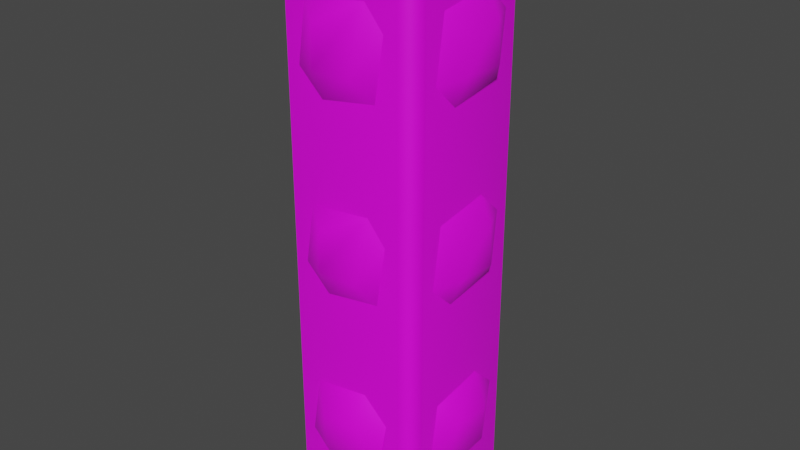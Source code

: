 # Source: StartLamp.blend  (saved by Blender 3.6.11; exported with 4.5.12 LTS)
import bpy
from mathutils import Matrix  # noqa: F401  (used for matrix-valued properties, if any)

bpy.ops.wm.read_factory_settings(use_empty=True)
scene = bpy.context.scene
scene.name = 'Scene'

# ---- collections
col_collection = bpy.data.collections.new('Collection'); scene.collection.children.link(col_collection)

# ---- images (referenced by path relative to the original .blend; pixels are not part of the script)
import os
ASSET_DIR = os.environ.get("B2B_ASSET_DIR", "")  # directory of the original .blend (textures are referenced by path, not embedded)
HERE = os.path.dirname(os.path.abspath(__file__))  # packed textures are extracted next to this script under _unpacked/

def load_image(name, relpath, width, height, colorspace="sRGB"):
    """Load a texture the original file referenced (path relative to the .blend, or extracted next to this script)."""
    p = next((c for c in (os.path.join(HERE, relpath), os.path.join(ASSET_DIR, relpath)) if relpath and os.path.exists(c)), "")
    if p:
        img = bpy.data.images.load(p, check_existing=True)
        img.name = name
    else:  # same state as the original file: an image datablock whose file is absent (Cycles renders it pink)
        img = bpy.data.images.new(name, width, height)
        img.source = "FILE"
        img.filepath = "//" + (relpath or name)
    img.colorspace_settings.name = colorspace
    return img
img_t_colorpallet_1_png = load_image('T_ColorPallet_1.PNG', 'T_ColorPallet_1.PNG', 1024, 1024, 'sRGB')

# ---- materials (node trees are filled in below, after node groups)
mat_material_001 = bpy.data.materials.new('Material.001')
mat_material_001.use_transparent_shadow = False

# ---- material node trees
mat_material_001.use_nodes = True; mat_material_001.node_tree.nodes.clear()
_N = mat_material_001.node_tree.nodes; _L = mat_material_001.node_tree.links
n0 = _N.new('ShaderNodeBsdfPrincipled'); n0.name = 'Principled BSDF'; n0.location = (10, 300)
n0.distribution = 'GGX'
n0.subsurface_method = 'RANDOM_WALK_SKIN'
n0.inputs[3].default_value = 1.45
n0.inputs[27].default_value = (0.0, 0.0, 0.0, 1.0)
n0.inputs[28].default_value = 1.0
n1 = _N.new('ShaderNodeOutputMaterial'); n1.name = 'Material Output'; n1.location = (300, 300)
n2 = _N.new('ShaderNodeTexImage'); n2.name = 'Image Texture'; n2.location = (-425, 228)
n2.image = img_t_colorpallet_1_png
n2.interpolation = 'Closest'
_L.new(n0.outputs[0], n1.inputs[0])
_L.new(n2.outputs[0], n0.inputs[0])
n1.is_active_output = True

# ---- world
world_world = bpy.data.worlds.new('World'); scene.world = world_world
world_world.use_nodes = True; world_world.node_tree.nodes.clear()
_N = world_world.node_tree.nodes; _L = world_world.node_tree.links
n0 = _N.new('ShaderNodeOutputWorld'); n0.name = 'World Output'; n0.location = (300, 300)
n1 = _N.new('ShaderNodeBackground'); n1.name = 'Background'; n1.location = (10, 300)
n1.inputs[0].default_value = (0.05088, 0.05088, 0.05088, 1.0)
_L.new(n1.outputs[0], n0.inputs[0])
n0.is_active_output = True
world_world.color = (0.05088, 0.05088, 0.05088)
world_world.use_sun_shadow = False
world_world.sun_shadow_jitter_overblur = 0.0

# ---- meshes
me_transform1_001 = bpy.data.meshes.new('transform1.001')
me_transform1_001.from_pydata([(-20.25, -76.95, 15.9), (-15.9, -76.95, 20.25), (-15.9, 72.6, 20.25), (15.9, 72.6, 20.25), (15.9, -76.95, 20.25), (20.25, -76.95, 15.9), (20.25, 72.6, 15.9), (20.25, 72.6, -15.9), (20.25, -76.95, -15.9), (15.9, -76.95, -20.25), (15.9, 72.6, -20.25), (-15.9, 72.6, -20.25), (-15.9, -76.95, -20.25), (-20.25, -76.95, -15.9), (-20.25, 72.6, -15.9), (-20.25, 72.6, 15.9), (15.9, 76.95, 15.9), (-15.9, 76.95, 15.9), (-15.9, 76.95, -15.9), (15.9, 76.95, -15.9), (20.25, -37.48, -5.516), (9.877, -39.89, -20.25), (-7.281, -37.94, -20.25), (-20.25, -39.89, -9.877), (-20.25, -37.48, 5.516), (-9.877, -39.89, 20.25), (5.516, -37.48, 20.25), (20.25, -39.89, 9.877), (24.88, -45.9, -4.166), (20.25, -44.05, -12.4), (4.166, -45.9, -24.88), (-12.4, -44.05, -20.25), (-24.88, -45.9, -4.166), (-24.16, -45.77, 6.104), (-20.25, -44.05, 12.4), (-4.166, -45.9, 24.88), (6.104, -45.77, 24.16), (12.4, -44.05, 20.25), (24.16, -45.77, 6.104), (12.4, -55.95, -20.25), (-6.104, -54.23, -24.16), (-20.25, -55.95, -12.4), (-12.4, -55.95, 20.25), (20.25, -55.95, 12.4), (24.12, -56.21, -4.249), (20.25, -60.11, -9.877), (4.249, -56.21, -24.12), (-9.877, -60.11, -20.25), (-24.12, -56.21, -4.249), (-20.86, -60.15, 9.907), (-4.249, -56.21, 24.12), (9.907, -60.15, 20.86), (20.83, -62.06, 7.281), (5.516, -62.52, -20.25), (-20.25, -62.52, -5.516), (-5.516, -62.52, 20.25), (20.25, 12.52, -5.516), (9.877, 10.11, -20.25), (-7.281, 12.06, -20.25), (-20.25, 10.11, -9.877), (-20.25, 12.06, 7.281), (-9.877, 10.11, 20.25), (7.281, 12.06, 20.25), (20.25, 10.15, 9.907), (24.12, 6.212, -4.249), (20.25, 5.95, -12.4), (4.249, 6.212, -24.12), (-12.4, 5.95, -20.25), (-24.12, 6.212, -4.249), (-20.25, 5.95, 12.4), (-4.249, 6.212, 24.12), (12.4, 5.95, 20.25), (24.88, -4.102, -4.166), (12.4, -5.95, -20.25), (4.166, -4.102, -24.88), (-6.104, -4.225, -24.16), (-20.25, -5.95, -12.4), (-24.88, -4.102, -4.166), (-24.16, -4.225, 6.104), (-12.4, -5.95, 20.25), (-4.166, -4.102, 24.88), (6.104, -4.225, 24.16), (20.25, -5.95, 12.4), (24.16, -4.225, 6.104), (20.25, -10.11, -9.877), (-9.877, -10.11, -20.25), (-20.25, -10.11, 9.877), (9.877, -10.11, 20.25), (20.25, -12.52, 5.516), (5.516, -12.52, -20.25), (-20.25, -12.52, -5.516), (-5.516, -12.52, 20.25), (20.25, 62.52, -5.516), (9.877, 60.11, -20.25), (-7.281, 62.06, -20.25), (-20.25, 60.11, -9.877), (-20.25, 62.06, 7.281), (-9.877, 60.11, 20.25), (7.281, 62.06, 20.25), (20.25, 60.15, 9.907), (24.12, 56.21, -4.249), (20.25, 55.95, -12.4), (4.249, 56.21, -24.12), (-12.4, 55.95, -20.25), (-24.12, 56.21, -4.249), (-20.25, 55.95, 12.4), (-4.249, 56.21, 24.12), (12.4, 55.95, 20.25), (24.88, 45.9, -4.166), (12.4, 44.05, -20.25), (4.166, 45.9, -24.88), (-6.104, 45.77, -24.16), (-20.25, 44.05, -12.4), (-24.88, 45.9, -4.166), (-24.16, 45.77, 6.104), (-12.4, 44.05, 20.25), (-4.166, 45.9, 24.88), (6.104, 45.77, 24.16), (20.25, 44.05, 12.4), (24.16, 45.77, 6.104), (20.25, 39.89, -9.877), (-9.877, 39.89, -20.25), (-20.25, 39.89, 9.877), (9.877, 39.89, 20.25), (20.25, 37.48, 5.516), (5.516, 37.48, -20.25), (-20.25, 37.48, -5.516), (-5.516, 37.48, 20.25)], [], [(3, 2, 1, 4), (11, 10, 9, 12), (17, 16, 19, 18), (7, 6, 5, 8), (15, 14, 13, 0), (15, 0, 1, 2), (16, 17, 2, 3), (5, 6, 3, 4), (19, 16, 6, 7), (9, 10, 7, 8), (18, 19, 10, 11), (13, 14, 11, 12), (17, 18, 14, 15), (17, 15, 2), (6, 16, 3), (10, 19, 7), (14, 18, 11), (28, 29, 20), (30, 22, 21), (32, 24, 23), (32, 33, 24), (33, 34, 24), (35, 26, 25), (35, 36, 26), (36, 37, 26), (38, 28, 20, 27), (39, 30, 21), (40, 22, 30), (40, 31, 22), (41, 32, 23), (42, 35, 25), (43, 38, 27), (44, 45, 29, 28), (46, 30, 39), (46, 40, 30), (47, 31, 40), (48, 32, 41), (48, 49, 33, 32), (49, 34, 33), (50, 35, 42), (50, 51, 36, 35), (51, 37, 36), (52, 38, 43), (52, 44, 28, 38), (52, 45, 44), (53, 46, 39), (53, 47, 40, 46), (54, 48, 41), (54, 49, 48), (55, 50, 42), (55, 51, 50), (64, 65, 56), (66, 58, 57), (68, 60, 59), (70, 62, 61), (64, 56, 63), (72, 65, 64), (73, 74, 66, 57), (74, 75, 58, 66), (75, 67, 58), (76, 77, 68, 59), (77, 78, 60, 68), (78, 69, 60), (79, 80, 70, 61), (80, 81, 62, 70), (81, 71, 62), (82, 83, 63), (83, 72, 64, 63), (84, 65, 72), (85, 67, 75), (86, 69, 78), (87, 71, 81), (88, 84, 72), (89, 74, 73), (89, 85, 75, 74), (90, 77, 76), (90, 86, 78, 77), (91, 80, 79), (91, 87, 81, 80), (88, 83, 82), (88, 72, 83), (100, 101, 92), (102, 94, 93), (104, 96, 95), (106, 98, 97), (100, 92, 99), (108, 101, 100), (109, 110, 102, 93), (110, 111, 94, 102), (111, 103, 94), (112, 113, 104, 95), (113, 114, 96, 104), (114, 105, 96), (115, 116, 106, 97), (116, 117, 98, 106), (117, 107, 98), (118, 119, 99), (119, 108, 100, 99), (120, 101, 108), (121, 103, 111), (122, 105, 114), (123, 107, 117), (124, 120, 108), (125, 110, 109), (125, 121, 111, 110), (126, 113, 112), (126, 122, 114, 113), (127, 116, 115), (127, 123, 117, 116), (124, 119, 118), (124, 108, 119)])
me_transform1_001.polygons.foreach_set('use_smooth', [True] * 111)
_uv = me_transform1_001.uv_layers.new(name='UVMap')
_uv.uv.foreach_set('vector', [0.05, 0.95, 0.05, 0.95, 0.05, 0.95, 0.05, 0.95, 0.05, 0.95, 0.05, 0.95, 0.05, 0.95, 0.05, 0.95, 0.05, 0.95, 0.05, 0.95, 0.05, 0.95, 0.05, 0.95, 0.05, 0.95, 0.05, 0.95, 0.05, 0.95, 0.05, 0.95, 0.05, 0.95, 0.05, 0.95, 0.05, 0.95, 0.05, 0.95, 0.05, 0.95, 0.05, 0.95, 0.05, 0.95, 0.05, 0.95, 0.05, 0.95, 0.05, 0.95, 0.05, 0.95, 0.05, 0.95, 0.05, 0.95, 0.05, 0.95, 0.05, 0.95, 0.05, 0.95, 0.05, 0.95, 0.05, 0.95, 0.05, 0.95, 0.05, 0.95, 0.05, 0.95, 0.05, 0.95, 0.05, 0.95, 0.05, 0.95, 0.05, 0.95, 0.05, 0.95, 0.05, 0.95, 0.05, 0.95, 0.05, 0.95, 0.05, 0.95, 0.05, 0.95, 0.05, 0.95, 0.05, 0.95, 0.05, 0.95, 0.05, 0.95, 0.05, 0.95, 0.05, 0.95, 0.05, 0.95, 0.05, 0.95, 0.05, 0.95, 0.05, 0.95, 0.05, 0.95, 0.05, 0.95, 0.05, 0.95, 0.05, 0.95, 0.05, 0.95, 0.05, 0.95, 0.05, 0.95, 0.25, 0.95, 0.25, 0.95, 0.25, 0.95, 0.25, 0.95, 0.25, 0.95, 0.25, 0.95, 0.25, 0.95, 0.25, 0.95, 0.25, 0.95, 0.25, 0.95, 0.25, 0.95, 0.25, 0.95, 0.25, 0.95, 0.25, 0.95, 0.25, 0.95, 0.25, 0.95, 0.25, 0.95, 0.25, 0.95, 0.25, 0.95, 0.25, 0.95, 0.25, 0.95, 0.25, 0.95, 0.25, 0.95, 0.25, 0.95, 0.25, 0.95, 0.25, 0.95, 0.25, 0.95, 0.25, 0.95, 0.25, 0.95, 0.25, 0.95, 0.25, 0.95, 0.25, 0.95, 0.25, 0.95, 0.25, 0.95, 0.25, 0.95, 0.25, 0.95, 0.25, 0.95, 0.25, 0.95, 0.25, 0.95, 0.25, 0.95, 0.25, 0.95, 0.25, 0.95, 0.25, 0.95, 0.25, 0.95, 0.25, 0.95, 0.25, 0.95, 0.25, 0.95, 0.25, 0.95, 0.25, 0.95, 0.25, 0.95, 0.25, 0.95, 0.25, 0.95, 0.25, 0.95, 0.25, 0.95, 0.25, 0.95, 0.25, 0.95, 0.25, 0.95, 0.25, 0.95, 0.25, 0.95, 0.25, 0.95, 0.25, 0.95, 0.25, 0.95, 0.25, 0.95, 0.25, 0.95, 0.25, 0.95, 0.25, 0.95, 0.25, 0.95, 0.25, 0.95, 0.25, 0.95, 0.25, 0.95, 0.25, 0.95, 0.25, 0.95, 0.25, 0.95, 0.25, 0.95, 0.25, 0.95, 0.25, 0.95, 0.25, 0.95, 0.25, 0.95, 0.25, 0.95, 0.25, 0.95, 0.25, 0.95, 0.25, 0.95, 0.25, 0.95, 0.25, 0.95, 0.25, 0.95, 0.25, 0.95, 0.25, 0.95, 0.25, 0.95, 0.25, 0.95, 0.25, 0.95, 0.25, 0.95, 0.25, 0.95, 0.25, 0.95, 0.25, 0.95, 0.25, 0.95, 0.25, 0.95, 0.25, 0.95, 0.25, 0.95, 0.25, 0.95, 0.25, 0.95, 0.25, 0.95, 0.25, 0.95, 0.25, 0.95, 0.25, 0.95, 0.25, 0.95, 0.25, 0.95, 0.25, 0.95, 0.25, 0.95, 0.45, 0.95, 0.45, 0.95, 0.45, 0.95, 0.45, 0.95, 0.45, 0.95, 0.45, 0.95, 0.45, 0.95, 0.45, 0.95, 0.45, 0.95, 0.45, 0.95, 0.45, 0.95, 0.45, 0.95, 0.45, 0.95, 0.45, 0.95, 0.45, 0.95, 0.45, 0.95, 0.45, 0.95, 0.45, 0.95, 0.45, 0.95, 0.45, 0.95, 0.45, 0.95, 0.45, 0.95, 0.45, 0.95, 0.45, 0.95, 0.45, 0.95, 0.45, 0.95, 0.45, 0.95, 0.45, 0.95, 0.45, 0.95, 0.45, 0.95, 0.45, 0.95, 0.45, 0.95, 0.45, 0.95, 0.45, 0.95, 0.45, 0.95, 0.45, 0.95, 0.45, 0.95, 0.45, 0.95, 0.45, 0.95, 0.45, 0.95, 0.45, 0.95, 0.45, 0.95, 0.45, 0.95, 0.45, 0.95, 0.45, 0.95, 0.45, 0.95, 0.45, 0.95, 0.45, 0.95, 0.45, 0.95, 0.45, 0.95, 0.45, 0.95, 0.45, 0.95, 0.45, 0.95, 0.45, 0.95, 0.45, 0.95, 0.45, 0.95, 0.45, 0.95, 0.45, 0.95, 0.45, 0.95, 0.45, 0.95, 0.45, 0.95, 0.45, 0.95, 0.45, 0.95, 0.45, 0.95, 0.45, 0.95, 0.45, 0.95, 0.45, 0.95, 0.45, 0.95, 0.45, 0.95, 0.45, 0.95, 0.45, 0.95, 0.45, 0.95, 0.45, 0.95, 0.45, 0.95, 0.45, 0.95, 0.45, 0.95, 0.45, 0.95, 0.45, 0.95, 0.45, 0.95, 0.45, 0.95, 0.45, 0.95, 0.45, 0.95, 0.45, 0.95, 0.45, 0.95, 0.45, 0.95, 0.45, 0.95, 0.45, 0.95, 0.45, 0.95, 0.45, 0.95, 0.45, 0.95, 0.45, 0.95, 0.45, 0.95, 0.45, 0.95, 0.45, 0.95, 0.45, 0.95, 0.45, 0.95, 0.45, 0.95, 0.45, 0.95, 0.45, 0.95, 0.45, 0.95, 0.45, 0.95, 0.45, 0.95, 0.45, 0.95, 0.45, 0.95, 0.45, 0.95, 0.45, 0.95, 0.45, 0.95, 0.45, 0.95, 0.45, 0.95, 0.45, 0.95, 0.45, 0.95, 0.45, 0.95, 0.45, 0.95, 0.45, 0.95, 0.45, 0.95, 0.45, 0.95, 0.45, 0.95, 0.45, 0.95, 0.45, 0.95, 0.45, 0.95, 0.45, 0.95, 0.45, 0.95, 0.45, 0.95, 0.45, 0.95, 0.45, 0.95, 0.45, 0.95, 0.45, 0.95, 0.45, 0.95, 0.45, 0.95, 0.45, 0.95, 0.45, 0.95, 0.45, 0.95, 0.45, 0.95, 0.45, 0.95, 0.45, 0.95, 0.45, 0.95, 0.45, 0.95, 0.45, 0.95, 0.45, 0.95, 0.45, 0.95, 0.45, 0.95, 0.45, 0.95, 0.45, 0.95, 0.45, 0.95, 0.45, 0.95, 0.45, 0.95, 0.45, 0.95, 0.45, 0.95, 0.45, 0.95, 0.45, 0.95, 0.45, 0.95, 0.45, 0.95, 0.45, 0.95, 0.45, 0.95, 0.45, 0.95, 0.45, 0.95, 0.45, 0.95, 0.45, 0.95, 0.45, 0.95, 0.45, 0.95, 0.45, 0.95, 0.45, 0.95, 0.45, 0.95, 0.45, 0.95, 0.45, 0.95, 0.45, 0.95, 0.45, 0.95, 0.45, 0.95, 0.45, 0.95, 0.45, 0.95, 0.45, 0.95, 0.45, 0.95, 0.45, 0.95, 0.45, 0.95, 0.45, 0.95, 0.45, 0.95, 0.45, 0.95, 0.45, 0.95, 0.45, 0.95, 0.45, 0.95, 0.45, 0.95, 0.45, 0.95, 0.45, 0.95, 0.45, 0.95, 0.45, 0.95, 0.45, 0.95, 0.45, 0.95, 0.45, 0.95, 0.45, 0.95, 0.45, 0.95, 0.45, 0.95, 0.45, 0.95, 0.45, 0.95, 0.45, 0.95, 0.45, 0.95, 0.45, 0.95, 0.45, 0.95, 0.45, 0.95, 0.45, 0.95, 0.45, 0.95])
_uv.active_render = True
_uv = me_transform1_001.uv_layers.new(name='UVMap.001')
_uv.uv.foreach_set('vector', [0.05, 0.95, 0.05, 0.95, 0.05, 0.95, 0.05, 0.95, 0.05, 0.95, 0.05, 0.95, 0.05, 0.95, 0.05, 0.95, 0.05, 0.95, 0.05, 0.95, 0.05, 0.95, 0.05, 0.95, 0.05, 0.95, 0.05, 0.95, 0.05, 0.95, 0.05, 0.95, 0.05, 0.95, 0.05, 0.95, 0.05, 0.95, 0.05, 0.95, 0.05, 0.95, 0.05, 0.95, 0.05, 0.95, 0.05, 0.95, 0.05, 0.95, 0.05, 0.95, 0.05, 0.95, 0.05, 0.95, 0.05, 0.95, 0.05, 0.95, 0.05, 0.95, 0.05, 0.95, 0.05, 0.95, 0.05, 0.95, 0.05, 0.95, 0.05, 0.95, 0.05, 0.95, 0.05, 0.95, 0.05, 0.95, 0.05, 0.95, 0.05, 0.95, 0.05, 0.95, 0.05, 0.95, 0.05, 0.95, 0.05, 0.95, 0.05, 0.95, 0.05, 0.95, 0.05, 0.95, 0.05, 0.95, 0.05, 0.95, 0.05, 0.95, 0.05, 0.95, 0.05, 0.95, 0.05, 0.95, 0.05, 0.95, 0.05, 0.95, 0.05, 0.95, 0.05, 0.95, 0.05, 0.95, 0.05, 0.95, 0.05, 0.95, 0.05, 0.95, 0.05, 0.95, 0.05, 0.95, 2.2, 2.2, 2.2, 2.2, 2.2, 2.2, 2.2, 2.2, 2.2, 2.2, 2.2, 2.2, 2.2, 2.2, 2.2, 2.2, 2.2, 2.2, 2.2, 2.2, 2.2, 2.2, 2.2, 2.2, 2.2, 2.2, 2.2, 2.2, 2.2, 2.2, 2.2, 2.2, 2.2, 2.2, 2.2, 2.2, 2.2, 2.2, 2.2, 2.2, 2.2, 2.2, 2.2, 2.2, 2.2, 2.2, 2.2, 2.2, 2.2, 2.2, 2.2, 2.2, 2.2, 2.2, 2.2, 2.2, 2.2, 2.2, 2.2, 2.2, 2.2, 2.2, 2.2, 2.2, 2.2, 2.2, 2.2, 2.2, 2.2, 2.2, 2.2, 2.2, 2.2, 2.2, 2.2, 2.2, 2.2, 2.2, 2.2, 2.2, 2.2, 2.2, 2.2, 2.2, 2.2, 2.2, 2.2, 2.2, 2.2, 2.2, 2.2, 2.2, 2.2, 2.2, 2.2, 2.2, 2.2, 2.2, 2.2, 2.2, 2.2, 2.2, 2.2, 2.2, 2.2, 2.2, 2.2, 2.2, 2.2, 2.2, 2.2, 2.2, 2.2, 2.2, 2.2, 2.2, 2.2, 2.2, 2.2, 2.2, 2.2, 2.2, 2.2, 2.2, 2.2, 2.2, 2.2, 2.2, 2.2, 2.2, 2.2, 2.2, 2.2, 2.2, 2.2, 2.2, 2.2, 2.2, 2.2, 2.2, 2.2, 2.2, 2.2, 2.2, 2.2, 2.2, 2.2, 2.2, 2.2, 2.2, 2.2, 2.2, 2.2, 2.2, 2.2, 2.2, 2.2, 2.2, 2.2, 2.2, 2.2, 2.2, 2.2, 2.2, 2.2, 2.2, 2.2, 2.2, 2.2, 2.2, 2.2, 2.2, 2.2, 2.2, 2.2, 2.2, 2.2, 2.2, 2.2, 2.2, 2.2, 2.2, 2.2, 2.2, 2.2, 2.2, 2.2, 2.2, 2.2, 2.2, 2.2, 2.2, 2.2, 2.2, 2.2, 2.2, 2.2, 2.2, 2.2, 2.2, 2.2, 2.2, 2.2, 2.2, 2.2, 2.2, 2.2, 2.2, 2.2, 2.2, 2.2, 2.2, 2.2, 2.2, 2.2, 2.2, 1.2, 1.2, 1.2, 1.2, 1.2, 1.2, 1.2, 1.2, 1.2, 1.2, 1.2, 1.2, 1.2, 1.2, 1.2, 1.2, 1.2, 1.2, 1.2, 1.2, 1.2, 1.2, 1.2, 1.2, 1.2, 1.2, 1.2, 1.2, 1.2, 1.2, 1.2, 1.2, 1.2, 1.2, 1.2, 1.2, 1.2, 1.2, 1.2, 1.2, 1.2, 1.2, 1.2, 1.2, 1.2, 1.2, 1.2, 1.2, 1.2, 1.2, 1.2, 1.2, 1.2, 1.2, 1.2, 1.2, 1.2, 1.2, 1.2, 1.2, 1.2, 1.2, 1.2, 1.2, 1.2, 1.2, 1.2, 1.2, 1.2, 1.2, 1.2, 1.2, 1.2, 1.2, 1.2, 1.2, 1.2, 1.2, 1.2, 1.2, 1.2, 1.2, 1.2, 1.2, 1.2, 1.2, 1.2, 1.2, 1.2, 1.2, 1.2, 1.2, 1.2, 1.2, 1.2, 1.2, 1.2, 1.2, 1.2, 1.2, 1.2, 1.2, 1.2, 1.2, 1.2, 1.2, 1.2, 1.2, 1.2, 1.2, 1.2, 1.2, 1.2, 1.2, 1.2, 1.2, 1.2, 1.2, 1.2, 1.2, 1.2, 1.2, 1.2, 1.2, 1.2, 1.2, 1.2, 1.2, 1.2, 1.2, 1.2, 1.2, 1.2, 1.2, 1.2, 1.2, 1.2, 1.2, 1.2, 1.2, 1.2, 1.2, 1.2, 1.2, 1.2, 1.2, 1.2, 1.2, 1.2, 1.2, 1.2, 1.2, 1.2, 1.2, 1.2, 1.2, 1.2, 1.2, 1.2, 1.2, 1.2, 1.2, 1.2, 1.2, 1.2, 1.2, 1.2, 1.2, 1.2, 1.2, 1.2, 1.2, 1.2, 1.2, 1.2, 1.2, 1.2, 1.2, 1.2, 1.2, 1.2, 1.2, 1.2, 1.2, 1.2, 1.2, 1.2, 1.2, 1.2, 1.2, 1.2, 1.2, 1.2, 1.2, 1.2, 1.2, 1.2, 1.2, 1.2, 1.2, 0.2, 0.2, 0.2, 0.2, 0.2, 0.2, 0.2, 0.2, 0.2, 0.2, 0.2, 0.2, 0.2, 0.2, 0.2, 0.2, 0.2, 0.2, 0.2, 0.2, 0.2, 0.2, 0.2, 0.2, 0.2, 0.2, 0.2, 0.2, 0.2, 0.2, 0.2, 0.2, 0.2, 0.2, 0.2, 0.2, 0.2, 0.2, 0.2, 0.2, 0.2, 0.2, 0.2, 0.2, 0.2, 0.2, 0.2, 0.2, 0.2, 0.2, 0.2, 0.2, 0.2, 0.2, 0.2, 0.2, 0.2, 0.2, 0.2, 0.2, 0.2, 0.2, 0.2, 0.2, 0.2, 0.2, 0.2, 0.2, 0.2, 0.2, 0.2, 0.2, 0.2, 0.2, 0.2, 0.2, 0.2, 0.2, 0.2, 0.2, 0.2, 0.2, 0.2, 0.2, 0.2, 0.2, 0.2, 0.2, 0.2, 0.2, 0.2, 0.2, 0.2, 0.2, 0.2, 0.2, 0.2, 0.2, 0.2, 0.2, 0.2, 0.2, 0.2, 0.2, 0.2, 0.2, 0.2, 0.2, 0.2, 0.2, 0.2, 0.2, 0.2, 0.2, 0.2, 0.2, 0.2, 0.2, 0.2, 0.2, 0.2, 0.2, 0.2, 0.2, 0.2, 0.2, 0.2, 0.2, 0.2, 0.2, 0.2, 0.2, 0.2, 0.2, 0.2, 0.2, 0.2, 0.2, 0.2, 0.2, 0.2, 0.2, 0.2, 0.2, 0.2, 0.2, 0.2, 0.2, 0.2, 0.2, 0.2, 0.2, 0.2, 0.2, 0.2, 0.2, 0.2, 0.2, 0.2, 0.2, 0.2, 0.2, 0.2, 0.2, 0.2, 0.2, 0.2, 0.2, 0.2, 0.2, 0.2, 0.2, 0.2, 0.2, 0.2, 0.2, 0.2, 0.2, 0.2, 0.2, 0.2, 0.2, 0.2, 0.2, 0.2, 0.2, 0.2, 0.2, 0.2, 0.2, 0.2, 0.2, 0.2, 0.2, 0.2, 0.2, 0.2, 0.2, 0.2, 0.2])
_ca = me_transform1_001.color_attributes.new('Attribute', 'BYTE_COLOR', 'CORNER')
_ca.data.foreach_set('color', [0.0, 0.0, 0.0, 1.0, 0.0, 0.0, 0.0, 1.0, 0.0, 0.0, 0.0, 1.0, 0.0, 0.0, 0.0, 1.0, 0.0, 0.0, 0.0, 1.0, 0.0, 0.0, 0.0, 1.0, 0.0, 0.0, 0.0, 1.0, 0.0, 0.0, 0.0, 1.0, 0.0, 0.0, 0.0, 1.0, 0.0, 0.0, 0.0, 1.0, 0.0, 0.0, 0.0, 1.0, 0.0, 0.0, 0.0, 1.0, 0.0, 0.0, 0.0, 1.0, 0.0, 0.0, 0.0, 1.0, 0.0, 0.0, 0.0, 1.0, 0.0, 0.0, 0.0, 1.0, 0.0, 0.0, 0.0, 1.0, 0.0, 0.0, 0.0, 1.0, 0.0, 0.0, 0.0, 1.0, 0.0, 0.0, 0.0, 1.0, 0.0, 0.0, 0.0, 1.0, 0.0, 0.0, 0.0, 1.0, 0.0, 0.0, 0.0, 1.0, 0.0, 0.0, 0.0, 1.0, 0.0, 0.0, 0.0, 1.0, 0.0, 0.0, 0.0, 1.0, 0.0, 0.0, 0.0, 1.0, 0.0, 0.0, 0.0, 1.0, 0.0, 0.0, 0.0, 1.0, 0.0, 0.0, 0.0, 1.0, 0.0, 0.0, 0.0, 1.0, 0.0, 0.0, 0.0, 1.0, 0.0, 0.0, 0.0, 1.0, 0.0, 0.0, 0.0, 1.0, 0.0, 0.0, 0.0, 1.0, 0.0, 0.0, 0.0, 1.0, 0.0, 0.0, 0.0, 1.0, 0.0, 0.0, 0.0, 1.0, 0.0, 0.0, 0.0, 1.0, 0.0, 0.0, 0.0, 1.0, 0.0, 0.0, 0.0, 1.0, 0.0, 0.0, 0.0, 1.0, 0.0, 0.0, 0.0, 1.0, 0.0, 0.0, 0.0, 1.0, 0.0, 0.0, 0.0, 1.0, 0.0, 0.0, 0.0, 1.0, 0.0, 0.0, 0.0, 1.0, 0.0, 0.0, 0.0, 1.0, 0.0, 0.0, 0.0, 1.0, 0.0, 0.0, 0.0, 1.0, 0.0, 0.0, 0.0, 1.0, 0.0, 0.0, 0.0, 1.0, 0.0, 0.0, 0.0, 1.0, 0.0, 0.0, 0.0, 1.0, 0.0, 0.0, 0.0, 1.0, 0.0, 0.0, 0.0, 1.0, 0.0, 0.0, 0.0, 1.0, 0.0, 0.0, 0.0, 1.0, 0.0, 0.0, 0.0, 1.0, 0.0, 0.0, 0.0, 1.0, 0.0, 0.0, 0.0, 1.0, 0.0, 0.0, 0.0, 1.0, 0.0, 0.0, 0.0, 1.0, 0.0, 0.0, 0.0, 1.0, 1.0, 1.0, 1.0, 1.0, 1.0, 1.0, 1.0, 1.0, 1.0, 1.0, 1.0, 1.0, 1.0, 1.0, 1.0, 1.0, 1.0, 1.0, 1.0, 1.0, 1.0, 1.0, 1.0, 1.0, 1.0, 1.0, 1.0, 1.0, 1.0, 1.0, 1.0, 1.0, 1.0, 1.0, 1.0, 1.0, 1.0, 1.0, 1.0, 1.0, 1.0, 1.0, 1.0, 1.0, 1.0, 1.0, 1.0, 1.0, 1.0, 1.0, 1.0, 1.0, 1.0, 1.0, 1.0, 1.0, 1.0, 1.0, 1.0, 1.0, 1.0, 1.0, 1.0, 1.0, 1.0, 1.0, 1.0, 1.0, 1.0, 1.0, 1.0, 1.0, 1.0, 1.0, 1.0, 1.0, 1.0, 1.0, 1.0, 1.0, 1.0, 1.0, 1.0, 1.0, 1.0, 1.0, 1.0, 1.0, 1.0, 1.0, 1.0, 1.0, 1.0, 1.0, 1.0, 1.0, 1.0, 1.0, 1.0, 1.0, 1.0, 1.0, 1.0, 1.0, 1.0, 1.0, 1.0, 1.0, 1.0, 1.0, 1.0, 1.0, 1.0, 1.0, 1.0, 1.0, 1.0, 1.0, 1.0, 1.0, 1.0, 1.0, 1.0, 1.0, 1.0, 1.0, 1.0, 1.0, 1.0, 1.0, 1.0, 1.0, 1.0, 1.0, 1.0, 1.0, 1.0, 1.0, 1.0, 1.0, 1.0, 1.0, 1.0, 1.0, 1.0, 1.0, 1.0, 1.0, 1.0, 1.0, 1.0, 1.0, 1.0, 1.0, 1.0, 1.0, 1.0, 1.0, 1.0, 1.0, 1.0, 1.0, 1.0, 1.0, 1.0, 1.0, 1.0, 1.0, 1.0, 1.0, 1.0, 1.0, 1.0, 1.0, 1.0, 1.0, 1.0, 1.0, 1.0, 1.0, 1.0, 1.0, 1.0, 1.0, 1.0, 1.0, 1.0, 1.0, 1.0, 1.0, 1.0, 1.0, 1.0, 1.0, 1.0, 1.0, 1.0, 1.0, 1.0, 1.0, 1.0, 1.0, 1.0, 1.0, 1.0, 1.0, 1.0, 1.0, 1.0, 1.0, 1.0, 1.0, 1.0, 1.0, 1.0, 1.0, 1.0, 1.0, 1.0, 1.0, 1.0, 1.0, 1.0, 1.0, 1.0, 1.0, 1.0, 1.0, 1.0, 1.0, 1.0, 1.0, 1.0, 1.0, 1.0, 1.0, 1.0, 1.0, 1.0, 1.0, 1.0, 1.0, 1.0, 1.0, 1.0, 1.0, 1.0, 1.0, 1.0, 1.0, 1.0, 1.0, 1.0, 1.0, 1.0, 1.0, 1.0, 1.0, 1.0, 1.0, 1.0, 1.0, 1.0, 1.0, 1.0, 1.0, 1.0, 1.0, 1.0, 1.0, 1.0, 1.0, 1.0, 1.0, 1.0, 1.0, 1.0, 1.0, 1.0, 1.0, 1.0, 1.0, 1.0, 1.0, 1.0, 1.0, 1.0, 1.0, 1.0, 1.0, 1.0, 1.0, 1.0, 1.0, 1.0, 1.0, 1.0, 1.0, 1.0, 1.0, 1.0, 1.0, 1.0, 1.0, 1.0, 1.0, 1.0, 1.0, 1.0, 1.0, 1.0, 1.0, 1.0, 1.0, 1.0, 1.0, 1.0, 1.0, 1.0, 1.0, 1.0, 1.0, 1.0, 1.0, 1.0, 1.0, 1.0, 1.0, 1.0, 1.0, 1.0, 1.0, 1.0, 1.0, 1.0, 1.0, 1.0, 1.0, 1.0, 1.0, 1.0, 1.0, 1.0, 1.0, 1.0, 1.0, 1.0, 1.0, 1.0, 1.0, 1.0, 1.0, 1.0, 1.0, 1.0, 1.0, 1.0, 1.0, 1.0, 1.0, 1.0, 1.0, 1.0, 1.0, 1.0, 1.0, 1.0, 1.0, 1.0, 1.0, 1.0, 1.0, 1.0, 1.0, 1.0, 1.0, 1.0, 1.0, 1.0, 1.0, 1.0, 1.0, 1.0, 1.0, 1.0, 1.0, 1.0, 1.0, 1.0, 1.0, 1.0, 1.0, 1.0, 1.0, 1.0, 1.0, 1.0, 1.0, 1.0, 1.0, 1.0, 1.0, 1.0, 1.0, 1.0, 1.0, 1.0, 1.0, 1.0, 1.0, 1.0, 1.0, 1.0, 1.0, 1.0, 1.0, 1.0, 1.0, 1.0, 1.0, 1.0, 1.0, 1.0, 1.0, 1.0, 1.0, 1.0, 1.0, 1.0, 1.0, 1.0, 1.0, 1.0, 1.0, 1.0, 1.0, 1.0, 1.0, 1.0, 1.0, 1.0, 1.0, 1.0, 1.0, 1.0, 1.0, 1.0, 1.0, 1.0, 1.0, 1.0, 1.0, 1.0, 1.0, 1.0, 1.0, 1.0, 1.0, 1.0, 1.0, 1.0, 1.0, 1.0, 1.0, 1.0, 1.0, 1.0, 1.0, 1.0, 1.0, 1.0, 1.0, 1.0, 1.0, 1.0, 1.0, 1.0, 1.0, 1.0, 1.0, 1.0, 1.0, 1.0, 1.0, 1.0, 1.0, 1.0, 1.0, 1.0, 1.0, 1.0, 1.0, 1.0, 1.0, 1.0, 1.0, 1.0, 1.0, 1.0, 1.0, 1.0, 1.0, 1.0, 1.0, 1.0, 1.0, 1.0, 1.0, 1.0, 1.0, 1.0, 1.0, 1.0, 1.0, 1.0, 1.0, 1.0, 1.0, 1.0, 1.0, 1.0, 1.0, 1.0, 1.0, 1.0, 1.0, 1.0, 1.0, 1.0, 1.0, 1.0, 1.0, 1.0, 1.0, 1.0, 1.0, 1.0, 1.0, 1.0, 1.0, 1.0, 1.0, 1.0, 1.0, 1.0, 1.0, 1.0, 1.0, 1.0, 1.0, 1.0, 1.0, 1.0, 1.0, 1.0, 1.0, 1.0, 1.0, 1.0, 1.0, 1.0, 1.0, 1.0, 1.0, 1.0, 1.0, 1.0, 1.0, 1.0, 1.0, 1.0, 1.0, 1.0, 1.0, 1.0, 1.0, 1.0, 1.0, 1.0, 1.0, 1.0, 1.0, 1.0, 1.0, 1.0, 1.0, 1.0, 1.0, 1.0, 1.0, 1.0, 1.0, 1.0, 1.0, 1.0, 1.0, 1.0, 1.0, 1.0, 1.0, 1.0, 1.0, 1.0, 1.0, 1.0, 1.0, 1.0, 1.0, 1.0, 1.0, 1.0, 1.0, 1.0, 1.0, 1.0, 1.0, 1.0, 1.0, 1.0, 1.0, 1.0, 1.0, 1.0, 1.0, 1.0, 1.0, 1.0, 1.0, 1.0, 1.0, 1.0, 1.0, 1.0, 1.0, 1.0, 1.0, 1.0, 1.0, 1.0, 1.0, 1.0, 1.0, 1.0, 1.0, 1.0, 1.0, 1.0, 1.0, 1.0, 1.0, 1.0, 1.0, 1.0, 1.0, 1.0, 1.0, 1.0, 1.0, 1.0, 1.0, 1.0, 1.0, 1.0, 1.0, 1.0, 1.0, 1.0, 1.0, 1.0, 1.0, 1.0, 1.0, 1.0, 1.0, 1.0, 1.0, 1.0, 1.0, 1.0, 1.0, 1.0, 1.0, 1.0, 1.0, 1.0, 1.0, 1.0, 1.0, 1.0, 1.0, 1.0, 1.0, 1.0, 1.0, 1.0, 1.0, 1.0, 1.0, 1.0, 1.0, 1.0, 1.0, 1.0, 1.0, 1.0, 1.0, 1.0, 1.0, 1.0, 1.0, 1.0, 1.0, 1.0, 1.0, 1.0, 1.0, 1.0, 1.0, 1.0, 1.0, 1.0, 1.0, 1.0, 1.0, 1.0, 1.0, 1.0, 1.0, 1.0, 1.0, 1.0, 1.0, 1.0, 1.0, 1.0, 1.0, 1.0, 1.0, 1.0, 1.0, 1.0, 1.0, 1.0, 1.0, 1.0, 1.0, 1.0, 1.0, 1.0, 1.0, 1.0, 1.0, 1.0, 1.0, 1.0, 1.0, 1.0, 1.0, 1.0, 1.0, 1.0, 1.0, 1.0, 1.0, 1.0, 1.0, 1.0, 1.0, 1.0, 1.0, 1.0, 1.0, 1.0, 1.0, 1.0, 1.0, 1.0, 1.0, 1.0, 1.0, 1.0, 1.0, 1.0, 1.0, 1.0, 1.0, 1.0, 1.0, 1.0, 1.0, 1.0, 1.0, 1.0, 1.0, 1.0, 1.0, 1.0, 1.0, 1.0, 1.0, 1.0, 1.0, 1.0, 1.0, 1.0, 1.0, 1.0, 1.0, 1.0, 1.0, 1.0, 1.0, 1.0, 1.0, 1.0, 1.0, 1.0, 1.0, 1.0, 1.0, 1.0, 1.0, 1.0, 1.0, 1.0, 1.0, 1.0, 1.0, 1.0, 1.0, 1.0, 1.0, 1.0, 1.0, 1.0, 1.0, 1.0, 1.0, 1.0, 1.0, 1.0, 1.0, 1.0, 1.0, 1.0, 1.0, 1.0, 1.0, 1.0, 1.0, 1.0, 1.0, 1.0, 1.0, 1.0, 1.0, 1.0, 1.0, 1.0, 1.0, 1.0, 1.0, 1.0, 1.0, 1.0, 1.0, 1.0, 1.0, 1.0, 1.0, 1.0, 1.0, 1.0, 1.0, 1.0, 1.0, 1.0, 1.0, 1.0, 1.0, 1.0, 1.0, 1.0, 1.0, 1.0, 1.0, 1.0, 1.0, 1.0, 1.0, 1.0, 1.0, 1.0, 1.0, 1.0, 1.0, 1.0, 1.0, 1.0, 1.0, 1.0, 1.0, 1.0, 1.0, 1.0, 1.0, 1.0, 1.0, 1.0, 1.0, 1.0, 1.0, 1.0, 1.0, 1.0, 1.0, 1.0, 1.0, 1.0, 1.0, 1.0, 1.0, 1.0, 1.0, 1.0, 1.0, 1.0, 1.0, 1.0, 1.0, 1.0, 1.0, 1.0, 1.0, 1.0, 1.0, 1.0, 1.0, 1.0, 1.0, 1.0, 1.0, 1.0, 1.0, 1.0, 1.0, 1.0, 1.0, 1.0, 1.0, 1.0, 1.0, 1.0, 1.0, 1.0, 1.0, 1.0, 1.0, 1.0, 1.0, 1.0, 1.0, 1.0, 1.0, 1.0, 1.0, 1.0, 1.0, 1.0, 1.0, 1.0, 1.0, 1.0, 1.0, 1.0, 1.0, 1.0, 1.0, 1.0, 1.0, 1.0, 1.0, 1.0, 1.0, 1.0, 1.0, 1.0, 1.0, 1.0, 1.0, 1.0, 1.0, 1.0, 1.0, 1.0, 1.0, 1.0, 1.0, 1.0, 1.0, 1.0, 1.0, 1.0, 1.0, 1.0, 1.0, 1.0, 1.0, 1.0, 1.0, 1.0, 1.0, 1.0, 1.0, 1.0, 1.0, 1.0, 1.0, 1.0, 1.0, 1.0, 1.0, 1.0, 1.0, 1.0, 1.0, 1.0, 1.0, 1.0, 1.0, 1.0, 1.0, 1.0, 1.0, 1.0, 1.0, 1.0, 1.0, 1.0, 1.0, 1.0, 1.0, 1.0, 1.0, 1.0, 1.0, 1.0, 1.0, 1.0, 1.0, 1.0, 1.0, 1.0, 1.0, 1.0, 1.0, 1.0, 1.0, 1.0, 1.0, 1.0, 1.0, 1.0, 1.0, 1.0, 1.0, 1.0, 1.0, 1.0, 1.0, 1.0, 1.0, 1.0, 1.0, 1.0, 1.0, 1.0, 1.0, 1.0, 1.0, 1.0, 1.0, 1.0, 1.0, 1.0, 1.0, 1.0, 1.0, 1.0, 1.0, 1.0, 1.0, 1.0, 1.0, 1.0, 1.0, 1.0, 1.0, 1.0, 1.0, 1.0, 1.0, 1.0, 1.0, 1.0, 1.0, 1.0, 1.0, 1.0, 1.0, 1.0, 1.0, 1.0, 1.0, 1.0, 1.0, 1.0, 1.0, 1.0, 1.0, 1.0, 1.0, 1.0, 1.0, 1.0, 1.0, 1.0, 1.0, 1.0, 1.0, 1.0, 1.0, 1.0, 1.0, 1.0, 1.0, 1.0, 1.0, 1.0, 1.0, 1.0, 1.0, 1.0, 1.0, 1.0, 1.0, 1.0, 1.0, 1.0, 1.0, 1.0, 1.0, 1.0, 1.0, 1.0, 1.0, 1.0, 1.0, 1.0, 1.0, 1.0, 1.0, 1.0, 1.0, 1.0, 1.0, 1.0, 1.0, 1.0, 1.0, 1.0, 1.0, 1.0, 1.0, 1.0, 1.0, 1.0, 1.0, 1.0, 1.0, 1.0, 1.0, 1.0, 1.0, 1.0, 1.0, 1.0, 1.0, 1.0, 1.0, 1.0, 1.0, 1.0, 1.0, 1.0, 1.0, 1.0, 1.0, 1.0, 1.0, 1.0, 1.0, 1.0, 1.0, 1.0, 1.0, 1.0, 1.0, 1.0, 1.0, 1.0, 1.0, 1.0, 1.0, 1.0, 1.0, 1.0, 1.0, 1.0, 1.0, 1.0, 1.0, 1.0, 1.0, 1.0, 1.0, 1.0, 1.0, 1.0, 1.0, 1.0, 1.0])
me_transform1_001.materials.append(mat_material_001)
me_transform1_001.use_paint_bone_selection = False
me_transform1_001.use_paint_mask_vertex = True
me_transform1_001.update()
me_transform1_001.normals_split_custom_set([tuple(v) for v in zip(*[iter([0.118, 0.0264, 0.9927, -0.1179, 0.02641, 0.9927, -0.1195, 0.0, 0.9928, 0.1195, 9.304e-05, 0.9928, -0.118, 0.0264, -0.9927, 0.1179, 0.02641, -0.9927, 0.1195, 0.0, -0.9928, -0.1195, 9.304e-05, -0.9928, -0.1125, 0.9873, 0.1125, 0.1125, 0.9873, 0.1125, 0.1125, 0.9873, -0.1125, -0.1125, 0.9873, -0.1125, 0.9927, 0.0264, -0.118, 0.9927, 0.02641, 0.1179, 0.9928, 0.0, 0.1195, 0.9928, 9.304e-05, -0.1195, -0.9927, 0.0264, 0.118, -0.9927, 0.02641, -0.1179, -0.9928, 0.0, -0.1195, -0.9928, 9.304e-05, 0.1195, -0.9927, 0.0264, 0.118, -0.9928, 9.304e-05, 0.1195, -0.1195, 0.0, 0.9928, -0.1179, 0.02641, 0.9927, 0.1125, 0.9873, 0.1125, -0.1125, 0.9873, 0.1125, -0.1179, 0.02641, 0.9927, 0.118, 0.0264, 0.9927, 0.9928, 0.0, 0.1195, 0.9927, 0.02641, 0.1179, 0.118, 0.0264, 0.9927, 0.1195, 9.304e-05, 0.9928, 0.1125, 0.9873, -0.1125, 0.1125, 0.9873, 0.1125, 0.9927, 0.02641, 0.1179, 0.9927, 0.0264, -0.118, 0.1195, 0.0, -0.9928, 0.1179, 0.02641, -0.9927, 0.9927, 0.0264, -0.118, 0.9928, 9.304e-05, -0.1195, -0.1125, 0.9873, -0.1125, 0.1125, 0.9873, -0.1125, 0.1179, 0.02641, -0.9927, -0.118, 0.0264, -0.9927, -0.9928, 0.0, -0.1195, -0.9927, 0.02641, -0.1179, -0.118, 0.0264, -0.9927, -0.1195, 9.304e-05, -0.9928, -0.1125, 0.9873, 0.1125, -0.1125, 0.9873, -0.1125, -0.9927, 0.02641, -0.1179, -0.9927, 0.0264, 0.118, -0.1125, 0.9873, 0.1125, -0.9927, 0.0264, 0.118, -0.1179, 0.02641, 0.9927, 0.9927, 0.02641, 0.1179, 0.1125, 0.9873, 0.1125, 0.118, 0.0264, 0.9927, 0.1179, 0.02641, -0.9927, 0.1125, 0.9873, -0.1125, 0.9927, 0.0264, -0.118, -0.9927, 0.02641, -0.1179, -0.1125, 0.9873, -0.1125, -0.118, 0.0264, -0.9927, 0.9655, 0.1801, -0.1878, 0.8761, 0.1455, -0.4597, 0.8773, 0.4616, -0.1312, 0.1738, 0.2147, -0.9611, -0.1669, 0.3106, -0.9358, 0.3371, 0.3524, -0.873, -0.9589, 0.1966, -0.2047, -0.8716, 0.4693, 0.1418, -0.873, 0.3469, -0.3428, -0.9589, 0.1966, -0.2047, -0.9568, 0.1256, 0.2623, -0.8716, 0.4693, 0.1418, -0.9568, 0.1256, 0.2623, -0.8573, 0.1788, 0.4828, -0.8716, 0.4693, 0.1418, -0.2047, 0.1966, 0.9589, 0.1418, 0.4693, 0.8716, -0.3428, 0.3469, 0.873, -0.2047, 0.1966, 0.9589, 0.2623, 0.1256, 0.9568, 0.1418, 0.4693, 0.8716, 0.2623, 0.1256, 0.9568, 0.4828, 0.1788, 0.8573, 0.1418, 0.4693, 0.8716, 0.9477, 0.1623, 0.2747, 0.9655, 0.1801, -0.1878, 0.8773, 0.4616, -0.1312, 0.8699, 0.3651, 0.3316, 0.4685, -0.1546, -0.8698, 0.1738, 0.2147, -0.9611, 0.3371, 0.3524, -0.873, -0.2999, -0.1612, -0.9403, -0.1669, 0.3106, -0.9358, 0.1738, 0.2147, -0.9611, -0.2999, -0.1612, -0.9403, -0.3391, 0.1469, -0.9292, -0.1669, 0.3106, -0.9358, -0.8698, -0.1546, -0.4685, -0.9589, 0.1966, -0.2047, -0.873, 0.3469, -0.3428, -0.4685, -0.1546, 0.8698, -0.2047, 0.1966, 0.9589, -0.3428, 0.3469, 0.873, 0.9161, -0.1137, 0.3846, 0.9477, 0.1623, 0.2747, 0.8699, 0.3651, 0.3316, 0.9524, -0.2628, -0.1544, 0.8692, -0.3276, -0.3704, 0.8761, 0.1455, -0.4597, 0.9655, 0.1801, -0.1878, 0.1677, -0.3014, -0.9386, 0.1738, 0.2147, -0.9611, 0.4685, -0.1546, -0.8698, 0.1677, -0.3014, -0.9386, -0.2999, -0.1612, -0.9403, 0.1738, 0.2147, -0.9611, -0.3316, -0.3651, -0.8699, -0.3391, 0.1469, -0.9292, -0.2999, -0.1612, -0.9403, -0.9563, -0.2631, -0.1278, -0.9589, 0.1966, -0.2047, -0.8698, -0.1546, -0.4685, -0.9563, -0.2631, -0.1278, -0.9405, -0.2418, 0.239, -0.9568, 0.1256, 0.2623, -0.9589, 0.1966, -0.2047, -0.9405, -0.2418, 0.239, -0.8573, 0.1788, 0.4828, -0.9568, 0.1256, 0.2623, -0.1278, -0.2631, 0.9563, -0.2047, 0.1966, 0.9589, -0.4685, -0.1546, 0.8698, -0.1278, -0.2631, 0.9563, 0.239, -0.2418, 0.9405, 0.2623, 0.1256, 0.9568, -0.2047, 0.1966, 0.9589, 0.239, -0.2418, 0.9405, 0.4828, 0.1788, 0.8573, 0.2623, 0.1256, 0.9568, 0.945, -0.2754, 0.1766, 0.9477, 0.1623, 0.2747, 0.9161, -0.1137, 0.3846, 0.945, -0.2754, 0.1766, 0.9524, -0.2628, -0.1544, 0.9655, 0.1801, -0.1878, 0.9477, 0.1623, 0.2747, 0.945, -0.2754, 0.1766, 0.8692, -0.3276, -0.3704, 0.9524, -0.2628, -0.1544, 0.145, -0.4959, -0.8562, 0.1677, -0.3014, -0.9386, 0.4685, -0.1546, -0.8698, 0.145, -0.4959, -0.8562, -0.3316, -0.3651, -0.8699, -0.2999, -0.1612, -0.9403, 0.1677, -0.3014, -0.9386, -0.8552, -0.4911, -0.1656, -0.9563, -0.2631, -0.1278, -0.8698, -0.1546, -0.4685, -0.8552, -0.4911, -0.1656, -0.9405, -0.2418, 0.239, -0.9563, -0.2631, -0.1278, -0.1656, -0.4911, 0.8552, -0.1278, -0.2631, 0.9563, -0.4685, -0.1546, 0.8698, -0.1656, -0.4911, 0.8552, 0.239, -0.2418, 0.9405, -0.1278, -0.2631, 0.9563, 0.9583, 0.2646, -0.1076, 0.8698, 0.1546, -0.4685, 0.8562, 0.4958, -0.1455, 0.1315, 0.2705, -0.9537, -0.1715, 0.3079, -0.9358, 0.3593, 0.3425, -0.8681, -0.9537, 0.2705, -0.1315, -0.9358, 0.3079, 0.1715, -0.8681, 0.3425, -0.3593, -0.1315, 0.2705, 0.9537, 0.1715, 0.3079, 0.9358, -0.3593, 0.3425, 0.8681, 0.9583, 0.2646, -0.1076, 0.8562, 0.4958, -0.1455, 0.9271, 0.2657, 0.2642, 0.9589, -0.1966, -0.2047, 0.8698, 0.1546, -0.4685, 0.9583, 0.2646, -0.1076, 0.4597, -0.1455, -0.8761, 0.1878, -0.1801, -0.9655, 0.1315, 0.2705, -0.9537, 0.3593, 0.3425, -0.8681, 0.1878, -0.1801, -0.9655, -0.2707, -0.1501, -0.9509, -0.1715, 0.3079, -0.9358, 0.1315, 0.2705, -0.9537, -0.2707, -0.1501, -0.9509, -0.3391, 0.1469, -0.9292, -0.1715, 0.3079, -0.9358, -0.8761, -0.1455, -0.4597, -0.9655, -0.1801, -0.1878, -0.9537, 0.2705, -0.1315, -0.8681, 0.3425, -0.3593, -0.9655, -0.1801, -0.1878, -0.9509, -0.1501, 0.2707, -0.9358, 0.3079, 0.1715, -0.9537, 0.2705, -0.1315, -0.9509, -0.1501, 0.2707, -0.9292, 0.1469, 0.3391, -0.9358, 0.3079, 0.1715, -0.4597, -0.1455, 0.8761, -0.1878, -0.1801, 0.9655, -0.1315, 0.2705, 0.9537, -0.3593, 0.3425, 0.8681, -0.1878, -0.1801, 0.9655, 0.2707, -0.1501, 0.9509, 0.1715, 0.3079, 0.9358, -0.1315, 0.2705, 0.9537, 0.2707, -0.1501, 0.9509, 0.3391, 0.1469, 0.9292, 0.1715, 0.3079, 0.9358, 0.8579, -0.1599, 0.4884, 0.9586, -0.1057, 0.2643, 0.9271, 0.2657, 0.2642, 0.9586, -0.1057, 0.2643, 0.9589, -0.1966, -0.2047, 0.9583, 0.2646, -0.1076, 0.9271, 0.2657, 0.2642, 0.873, -0.3469, -0.3428, 0.8698, 0.1546, -0.4685, 0.9589, -0.1966, -0.2047, -0.3316, -0.3651, -0.8699, -0.3391, 0.1469, -0.9292, -0.2707, -0.1501, -0.9509, -0.8699, -0.3651, 0.3316, -0.9292, 0.1469, 0.3391, -0.9509, -0.1501, 0.2707, 0.3316, -0.3651, 0.8699, 0.3391, 0.1469, 0.9292, 0.2707, -0.1501, 0.9509, 0.8716, -0.4693, 0.1418, 0.873, -0.3469, -0.3428, 0.9589, -0.1966, -0.2047, 0.1312, -0.4616, -0.8773, 0.1878, -0.1801, -0.9655, 0.4597, -0.1455, -0.8761, 0.1312, -0.4616, -0.8773, -0.3316, -0.3651, -0.8699, -0.2707, -0.1501, -0.9509, 0.1878, -0.1801, -0.9655, -0.8773, -0.4616, -0.1312, -0.9655, -0.1801, -0.1878, -0.8761, -0.1455, -0.4597, -0.8773, -0.4616, -0.1312, -0.8699, -0.3651, 0.3316, -0.9509, -0.1501, 0.2707, -0.9655, -0.1801, -0.1878, -0.1312, -0.4616, 0.8773, -0.1878, -0.1801, 0.9655, -0.4597, -0.1455, 0.8761, -0.1312, -0.4616, 0.8773, 0.3316, -0.3651, 0.8699, 0.2707, -0.1501, 0.9509, -0.1878, -0.1801, 0.9655, 0.8716, -0.4693, 0.1418, 0.9586, -0.1057, 0.2643, 0.8579, -0.1599, 0.4884, 0.8716, -0.4693, 0.1418, 0.9589, -0.1966, -0.2047, 0.9586, -0.1057, 0.2643, 0.9583, 0.2646, -0.1076, 0.8698, 0.1546, -0.4685, 0.8562, 0.4958, -0.1455, 0.1315, 0.2705, -0.9537, -0.1715, 0.3079, -0.9358, 0.3593, 0.3425, -0.8681, -0.9537, 0.2705, -0.1315, -0.9358, 0.3079, 0.1715, -0.8681, 0.3425, -0.3593, -0.1315, 0.2705, 0.9537, 0.1715, 0.3079, 0.9358, -0.3593, 0.3425, 0.8681, 0.9583, 0.2646, -0.1076, 0.8562, 0.4958, -0.1455, 0.9271, 0.2657, 0.2642, 0.9589, -0.1966, -0.2047, 0.8698, 0.1546, -0.4685, 0.9583, 0.2646, -0.1076, 0.4597, -0.1455, -0.8761, 0.1878, -0.1801, -0.9655, 0.1315, 0.2705, -0.9537, 0.3593, 0.3425, -0.8681, 0.1878, -0.1801, -0.9655, -0.2707, -0.1501, -0.9509, -0.1715, 0.3079, -0.9358, 0.1315, 0.2705, -0.9537, -0.2707, -0.1501, -0.9509, -0.3391, 0.1469, -0.9292, -0.1715, 0.3079, -0.9358, -0.8761, -0.1455, -0.4597, -0.9655, -0.1801, -0.1878, -0.9537, 0.2705, -0.1315, -0.8681, 0.3425, -0.3593, -0.9655, -0.1801, -0.1878, -0.9509, -0.1501, 0.2707, -0.9358, 0.3079, 0.1715, -0.9537, 0.2705, -0.1315, -0.9509, -0.1501, 0.2707, -0.9292, 0.1469, 0.3391, -0.9358, 0.3079, 0.1715, -0.4597, -0.1455, 0.8761, -0.1878, -0.1801, 0.9655, -0.1315, 0.2705, 0.9537, -0.3593, 0.3425, 0.8681, -0.1878, -0.1801, 0.9655, 0.2707, -0.1501, 0.9509, 0.1715, 0.3079, 0.9358, -0.1315, 0.2705, 0.9537, 0.2707, -0.1501, 0.9509, 0.3391, 0.1469, 0.9292, 0.1715, 0.3079, 0.9358, 0.8579, -0.1599, 0.4884, 0.9586, -0.1057, 0.2643, 0.9271, 0.2657, 0.2642, 0.9586, -0.1057, 0.2643, 0.9589, -0.1966, -0.2047, 0.9583, 0.2646, -0.1076, 0.9271, 0.2657, 0.2642, 0.873, -0.3469, -0.3428, 0.8698, 0.1546, -0.4685, 0.9589, -0.1966, -0.2047, -0.3316, -0.3651, -0.8699, -0.3391, 0.1469, -0.9292, -0.2707, -0.1501, -0.9509, -0.8699, -0.3651, 0.3316, -0.9292, 0.1469, 0.3391, -0.9509, -0.1501, 0.2707, 0.3316, -0.3651, 0.8699, 0.3391, 0.1469, 0.9292, 0.2707, -0.1501, 0.9509, 0.8716, -0.4693, 0.1418, 0.873, -0.3469, -0.3428, 0.9589, -0.1966, -0.2047, 0.1312, -0.4616, -0.8773, 0.1878, -0.1801, -0.9655, 0.4597, -0.1455, -0.8761, 0.1312, -0.4616, -0.8773, -0.3316, -0.3651, -0.8699, -0.2707, -0.1501, -0.9509, 0.1878, -0.1801, -0.9655, -0.8773, -0.4616, -0.1312, -0.9655, -0.1801, -0.1878, -0.8761, -0.1455, -0.4597, -0.8773, -0.4616, -0.1312, -0.8699, -0.3651, 0.3316, -0.9509, -0.1501, 0.2707, -0.9655, -0.1801, -0.1878, -0.1312, -0.4616, 0.8773, -0.1878, -0.1801, 0.9655, -0.4597, -0.1455, 0.8761, -0.1312, -0.4616, 0.8773, 0.3316, -0.3651, 0.8699, 0.2707, -0.1501, 0.9509, -0.1878, -0.1801, 0.9655, 0.8716, -0.4693, 0.1418, 0.9586, -0.1057, 0.2643, 0.8579, -0.1599, 0.4884, 0.8716, -0.4693, 0.1418, 0.9589, -0.1966, -0.2047, 0.9586, -0.1057, 0.2643])] * 3)])

# ---- objects
ob_transform1 = bpy.data.objects.new('transform1', me_transform1_001)

# ---- transforms, parenting, visibility, modifiers, constraints
ob_transform1.location = (0.0, 0.0, 0.0)
ob_transform1.rotation_euler = (1.571, -0.0, 0.0)
ob_transform1.scale = (0.01, 0.01, 0.01)
ob_transform1.color = (0.8, 0.8, 0.8, 1.0)

# ---- collection membership
col_collection.objects.link(ob_transform1)

# ---- scene / render settings (as saved in the file)
scene.frame_start = 1; scene.frame_end = 250; scene.frame_set(1)
scene.render.engine = 'BLENDER_EEVEE_NEXT'
scene.render.fps = 25
scene.cycles.sampling_pattern = 'TABULATED_SOBOL'
scene.view_settings.view_transform = 'Filmic'
bpy.context.view_layer.update()

# ---- added for rendering (the .blend has no active camera and no usable light): camera, sun
cam_auto = bpy.data.cameras.new('AutoCamera')
cam_auto.lens = 50.0
cam_auto.sensor_width = 36.0
cam_auto.clip_end = 1000.0
ob_auto_camera = bpy.data.objects.new('AutoCamera', cam_auto)
scene.collection.objects.link(ob_auto_camera)
ob_auto_camera.location = (1.56572, -1.87887, 1.25258)
ob_auto_camera.rotation_euler = (1.09748, -7.21219e-08, 0.694738)
scene.camera = ob_auto_camera
light_auto_sun = bpy.data.lights.new('AutoSun', 'SUN')
light_auto_sun.energy = 3.0
light_auto_sun.angle = 0.0523599
ob_auto_sun = bpy.data.objects.new('AutoSun', light_auto_sun)
scene.collection.objects.link(ob_auto_sun)
ob_auto_sun.rotation_euler = (0.872665, 0.174533, 0.523599)
bpy.context.view_layer.update()
